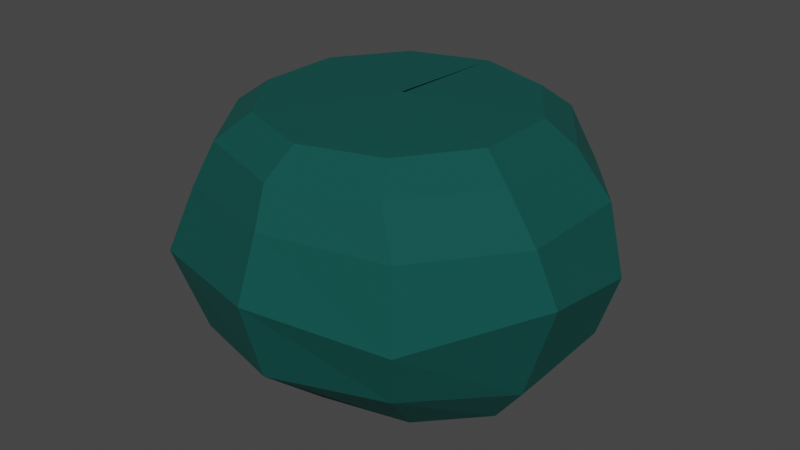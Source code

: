 # Source: Bush_small_blue.blend  (saved by Blender 2.81.16; exported with 4.5.12 LTS)
import bpy
from mathutils import Matrix  # noqa: F401  (used for matrix-valued properties, if any)

bpy.ops.wm.read_factory_settings(use_empty=True)
scene = bpy.context.scene
scene.name = 'Scene'

# ---- collections
col_collection = bpy.data.collections.new('Collection'); scene.collection.children.link(col_collection)

# ---- materials (node trees are filled in below, after node groups)
mat_bush_double = bpy.data.materials.new('Bush Double')
mat_bush_double.use_transparent_shadow = False

# ---- material node trees
mat_bush_double.use_nodes = True; mat_bush_double.node_tree.nodes.clear()
_N = mat_bush_double.node_tree.nodes; _L = mat_bush_double.node_tree.links
n0 = _N.new('ShaderNodeOutputMaterial'); n0.name = 'Material Output'; n0.location = (300, 300)
n1 = _N.new('ShaderNodeBsdfPrincipled'); n1.name = 'Principled BSDF'; n1.location = (10, 300)
n1.distribution = 'GGX'
n1.subsurface_method = 'BURLEY'
n1.inputs[0].default_value = (0.0, 0.08689, 0.07519, 1.0)
n1.inputs[1].default_value = 0.3303
n1.inputs[2].default_value = 0.8761
n1.inputs[3].default_value = 1.45
n1.inputs[27].default_value = (0.0, 0.0, 0.0, 1.0)
n1.inputs[28].default_value = 1.0
_L.new(n1.outputs[0], n0.inputs[0])
n0.is_active_output = True

# ---- world
world_world = bpy.data.worlds.new('World'); scene.world = world_world
world_world.use_nodes = True; world_world.node_tree.nodes.clear()
_N = world_world.node_tree.nodes; _L = world_world.node_tree.links
n0 = _N.new('ShaderNodeOutputWorld'); n0.name = 'World Output'; n0.location = (300, 300)
n1 = _N.new('ShaderNodeBackground'); n1.name = 'Background'; n1.location = (10, 300)
n1.inputs[0].default_value = (0.05088, 0.05088, 0.05088, 1.0)
_L.new(n1.outputs[0], n0.inputs[0])
n0.is_active_output = True
world_world.color = (0.05088, 0.05088, 0.05088)
world_world.use_sun_shadow = False
world_world.sun_shadow_jitter_overblur = 0.0

# ---- meshes
me_sphere_005 = bpy.data.meshes.new('Sphere.005')
me_sphere_005.from_pydata([(8.626e-09, -1.073e-07, 0.7047), (0.5908, 0.7888, 0.2607), (0.5706, 0.767, -0.4325), (0.4428, 0.4755, -0.6682), (0.9547, 0.2939, 0.3349), (0.9361, 0.2939, -0.355), (0.7164, 0.1816, -0.6682), (0.9547, -0.2939, 0.3349), (0.8993, -0.2531, -0.4254), (0.7164, -0.1816, -0.6682), (0.59, -0.7694, 0.3349), (0.5828, -0.7693, -0.3293), (0.4428, -0.4755, -0.6682), (0.006865, -0.9553, 0.3642), (5.296e-08, -0.9511, -0.355), (3.125e-08, -0.5878, -0.6682), (-0.59, -0.7694, 0.3349), (-0.5786, -0.7556, -0.4192), (-0.4428, -0.4755, -0.6682), (-0.9458, -0.3043, 0.2628), (-0.9361, -0.2939, -0.355), (-0.7164, -0.1816, -0.6682), (-0.9547, 0.2939, 0.3349), (-0.9418, 0.2915, -0.3031), (-0.7164, 0.1816, -0.6682), (-0.59, 0.7694, 0.3349), (-0.5785, 0.7694, -0.355), (-0.4428, 0.4755, -0.6682), (-1.048e-07, 0.9511, 0.3349), (-0.003311, 0.956, -0.3289), (-4.514e-08, 0.5878, -0.6682), (0.6296, 0.9278, -0.04088), (1.045, 0.292, -0.01886), (1.058, -0.2695, 0.07289), (0.6577, -0.8559, -0.03232), (-0.004072, -1.066, 0.05242), (-0.6935, -0.8607, -2.98e-08), (-1.026, -0.328, -0.07085), (-1.08, 0.2947, 0.004888), (-0.6774, 0.8662, 0.104), (-1.413e-07, 1.064, -2.98e-08), (0.478, 0.7009, 0.5514), (0.7828, 0.2677, 0.5514), (0.7828, -0.2677, 0.5514), (0.478, -0.7009, 0.5514), (-0.01516, -0.8664, 0.5514), (-0.5083, -0.7009, 0.5514), (-0.8131, -0.2677, 0.5514), (-0.8131, 0.2677, 0.5514), (-0.5083, 0.7009, 0.5514), (-0.01516, 0.8664, 0.5514), (0.3913, 0.5601, 0.6716), (0.6378, 0.2139, 0.6716), (0.6378, -0.2139, 0.6716), (0.3913, -0.5601, 0.6716), (-0.007581, -0.6923, 0.6716), (-0.4065, -0.5601, 0.6716), (-0.653, -0.2139, 0.6716), (-0.653, 0.2139, 0.6716), (-0.4065, 0.5601, 0.6716), (-0.007581, 0.6923, 0.6716), (-0.0002282, -0.001294, 0.6981)], [], [(30, 29, 2, 3), (60, 61, 51), (40, 28, 1, 31), (3, 2, 5, 6), (51, 61, 52), (31, 1, 4, 32), (6, 5, 8, 9), (52, 0, 53), (32, 4, 7, 33), (9, 8, 11, 12), (53, 0, 54), (33, 7, 10, 34), (12, 11, 14, 15), (54, 0, 55), (34, 10, 13, 35), (15, 14, 17, 18), (55, 0, 56), (35, 13, 16, 36), (18, 17, 20, 21), (56, 0, 57), (36, 16, 19, 37), (21, 20, 23, 24), (57, 0, 58), (37, 19, 22, 38), (27, 30, 3, 6, 9, 12, 15, 18, 21, 24), (24, 23, 26, 27), (58, 0, 59), (38, 22, 25, 39), (27, 26, 29, 30), (59, 0, 60), (39, 25, 28, 40), (26, 39, 40, 29), (23, 38, 39, 26), (20, 37, 38, 23), (17, 36, 37, 20), (14, 35, 36, 17), (11, 34, 35, 14), (8, 33, 34, 11), (5, 32, 33, 8), (2, 31, 32, 5), (29, 40, 31, 2), (25, 49, 50, 28), (22, 48, 49, 25), (19, 47, 48, 22), (16, 46, 47, 19), (13, 45, 46, 16), (10, 44, 45, 13), (7, 43, 44, 10), (4, 42, 43, 7), (1, 41, 42, 4), (28, 50, 41, 1), (49, 59, 60, 50), (48, 58, 59, 49), (47, 57, 58, 48), (46, 56, 57, 47), (45, 55, 56, 46), (44, 54, 55, 45), (43, 53, 54, 44), (42, 52, 53, 43), (41, 51, 52, 42), (50, 60, 51, 41)])
_uv = me_sphere_005.uv_layers.new(name='UVMap')
_uv.uv.foreach_set('vector', [0.7, 0.2, 0.7, 0.4, 0.6, 0.4, 0.6, 0.2, 0.7, 0.7611, 0.6, 0.8, 0.6, 0.7611, 0.7, 0.5, 0.7, 0.6, 0.6, 0.6, 0.6, 0.5, 0.6, 0.2, 0.6, 0.4, 0.5, 0.4, 0.5, 0.2, 0.6, 0.7611, 0.5, 0.8, 0.5, 0.7611, 0.6, 0.5, 0.6, 0.6, 0.5, 0.6, 0.5, 0.5, 0.5, 0.2, 0.5, 0.4, 0.4, 0.4, 0.4, 0.2, 0.5, 0.7611, 0.4, 0.8, 0.4, 0.7611, 0.5, 0.5, 0.5, 0.6, 0.4, 0.6, 0.4, 0.5, 0.4, 0.2, 0.4, 0.4, 0.3, 0.4, 0.3, 0.2, 0.4, 0.7611, 0.3, 0.8, 0.3, 0.7611, 0.4, 0.5, 0.4, 0.6, 0.3, 0.6, 0.3, 0.5, 0.3, 0.2, 0.3, 0.4, 0.2, 0.4, 0.2, 0.2, 0.3, 0.7611, 0.2, 0.8, 0.2, 0.7611, 0.3, 0.5, 0.3, 0.6, 0.2, 0.6, 0.2, 0.5, 0.2, 0.2, 0.2, 0.4, 0.1, 0.4, 0.1, 0.2, 0.2, 0.7611, 0.1, 0.8, 0.1, 0.7611, 0.2, 0.5, 0.2, 0.6, 0.1, 0.6, 0.1, 0.5, 0.1, 0.2, 0.1, 0.4, 0.0, 0.4, 0.0, 0.2, 0.1, 0.7611, 0.0, 0.8, 0.0, 0.7611, 0.1, 0.5, 0.1, 0.6, 0.0, 0.6, 0.0, 0.5, 1.0, 0.2, 1.0, 0.4, 0.9, 0.4, 0.9, 0.2, 1.0, 0.7611, 0.9, 0.8, 0.9, 0.7611, 1.0, 0.5, 1.0, 0.6, 0.9, 0.6, 0.9, 0.5, 0.8, 0.2, 0.7, 0.2, 0.6, 0.2, 0.5, 0.2, 0.4, 0.2, 0.3, 0.2, 0.2, 0.2, 0.1, 0.2, 1.0, 0.2, 0.9, 0.2, 0.9, 0.2, 0.9, 0.4, 0.8, 0.4, 0.8, 0.2, 0.9, 0.7611, 0.8, 0.8, 0.8, 0.7611, 0.9, 0.5, 0.9, 0.6, 0.8, 0.6, 0.8, 0.5, 0.8, 0.2, 0.8, 0.4, 0.7, 0.4, 0.7, 0.2, 0.8, 0.7611, 0.7, 0.8, 0.7, 0.7611, 0.8, 0.5, 0.8, 0.6, 0.7, 0.6, 0.7, 0.5, 0.8, 0.4, 0.8, 0.5, 0.7, 0.5, 0.7, 0.4, 0.9, 0.4, 0.9, 0.5, 0.8, 0.5, 0.8, 0.4, 1.0, 0.4, 1.0, 0.5, 0.9, 0.5, 0.9, 0.4, 0.1, 0.4, 0.1, 0.5, 0.0, 0.5, 0.0, 0.4, 0.2, 0.4, 0.2, 0.5, 0.1, 0.5, 0.1, 0.4, 0.3, 0.4, 0.3, 0.5, 0.2, 0.5, 0.2, 0.4, 0.4, 0.4, 0.4, 0.5, 0.3, 0.5, 0.3, 0.4, 0.5, 0.4, 0.5, 0.5, 0.4, 0.5, 0.4, 0.4, 0.6, 0.4, 0.6, 0.5, 0.5, 0.5, 0.5, 0.4, 0.7, 0.4, 0.7, 0.5, 0.6, 0.5, 0.6, 0.4, 0.8, 0.6, 0.8, 0.7222, 0.7, 0.7222, 0.7, 0.6, 0.9, 0.6, 0.9, 0.7222, 0.8, 0.7222, 0.8, 0.6, 1.0, 0.6, 1.0, 0.7222, 0.9, 0.7222, 0.9, 0.6, 0.1, 0.6, 0.1, 0.7222, 0.0, 0.7222, 0.0, 0.6, 0.2, 0.6, 0.2, 0.7222, 0.1, 0.7222, 0.1, 0.6, 0.3, 0.6, 0.3, 0.7222, 0.2, 0.7222, 0.2, 0.6, 0.4, 0.6, 0.4, 0.7222, 0.3, 0.7222, 0.3, 0.6, 0.5, 0.6, 0.5, 0.7222, 0.4, 0.7222, 0.4, 0.6, 0.6, 0.6, 0.6, 0.7222, 0.5, 0.7222, 0.5, 0.6, 0.7, 0.6, 0.7, 0.7222, 0.6, 0.7222, 0.6, 0.6, 0.8, 0.7222, 0.8, 0.7611, 0.7, 0.7611, 0.7, 0.7222, 0.9, 0.7222, 0.9, 0.7611, 0.8, 0.7611, 0.8, 0.7222, 1.0, 0.7222, 1.0, 0.7611, 0.9, 0.7611, 0.9, 0.7222, 0.1, 0.7222, 0.1, 0.7611, 0.0, 0.7611, 0.0, 0.7222, 0.2, 0.7222, 0.2, 0.7611, 0.1, 0.7611, 0.1, 0.7222, 0.3, 0.7222, 0.3, 0.7611, 0.2, 0.7611, 0.2, 0.7222, 0.4, 0.7222, 0.4, 0.7611, 0.3, 0.7611, 0.3, 0.7222, 0.5, 0.7222, 0.5, 0.7611, 0.4, 0.7611, 0.4, 0.7222, 0.6, 0.7222, 0.6, 0.7611, 0.5, 0.7611, 0.5, 0.7222, 0.7, 0.7222, 0.7, 0.7611, 0.6, 0.7611, 0.6, 0.7222])
me_sphere_005.materials.append(mat_bush_double)
me_sphere_005.use_remesh_fix_poles = True
me_sphere_005.use_remesh_preserve_attributes = False
me_sphere_005.use_mirror_vertex_groups = False
me_sphere_005.update()

# ---- objects
ob_bush_3_small = bpy.data.objects.new('Bush 3 small', me_sphere_005)

# ---- transforms, parenting, visibility, modifiers, constraints
ob_bush_3_small.location = (-9.558, -3.185, 0.0)
ob_bush_3_small.scale = (0.4824, 0.4824, 0.4824)
ob_bush_3_small.lineart.crease_threshold = 0.0

# ---- collection membership
col_collection.objects.link(ob_bush_3_small)

# ---- scene / render settings (as saved in the file)
scene.frame_start = 1; scene.frame_end = 250; scene.frame_set(1)
scene.render.engine = 'BLENDER_EEVEE_NEXT'
scene.cycles.use_denoising = False
scene.cycles.samples = 128
scene.cycles.sampling_pattern = 'TABULATED_SOBOL'
scene.cycles.use_adaptive_sampling = False
scene.cycles.use_light_tree = False
scene.view_settings.view_transform = 'Filmic'
bpy.context.view_layer.update()

# ---- added for rendering (the .blend has no active camera and no usable light): camera, sun
cam_auto = bpy.data.cameras.new('AutoCamera')
cam_auto.lens = 50.0
cam_auto.sensor_width = 36.0
cam_auto.clip_end = 1000.0
ob_auto_camera = bpy.data.objects.new('AutoCamera', cam_auto)
scene.collection.objects.link(ob_auto_camera)
ob_auto_camera.location = (-8.08306, -4.96124, 1.19271)
ob_auto_camera.rotation_euler = (1.09748, -7.21219e-08, 0.694738)
scene.camera = ob_auto_camera
light_auto_sun = bpy.data.lights.new('AutoSun', 'SUN')
light_auto_sun.energy = 3.0
light_auto_sun.angle = 0.0523599
ob_auto_sun = bpy.data.objects.new('AutoSun', light_auto_sun)
scene.collection.objects.link(ob_auto_sun)
ob_auto_sun.rotation_euler = (0.872665, 0.174533, 0.523599)
bpy.context.view_layer.update()
